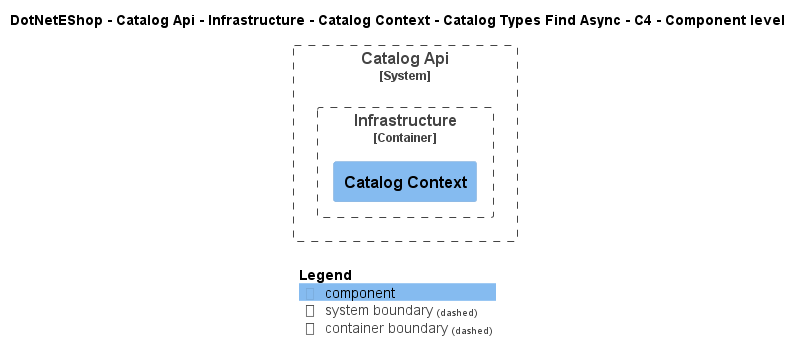

The diagram above was rendered by PlantUML. Its source (embedded in the PNG):
@startuml
!include ..\..\..\..\..\..\..\..\..\.c4s\C4_Component.puml

AddElementTag("c4interflow:lifecycle:new", $bgColor=green, $fontColor=#ffffff, $borderColor=green, $shadowing="False")
AddElementTag("c4interflow:lifecycle:changed", $bgColor=orange, $fontColor=#ffffff, $borderColor=orange, $shadowing="False")
AddElementTag("c4interflow:lifecycle:removed", $bgColor=red, $fontColor=#ffffff, $borderColor=red, $shadowing="False")

AddRelTag("c4interflow:lifecycle:new", $textColor=green, $lineColor=green)
AddRelTag("c4interflow:lifecycle:changed", $textColor=orange, $lineColor=orange)
AddRelTag("c4interflow:lifecycle:removed", $textColor=red, $lineColor=red)

SHOW_PERSON_PORTRAIT()
LAYOUT_TOP_DOWN()

skinparam linetype polyline

title DotNetEShop - Catalog Api - Infrastructure - Catalog Context - Catalog Types Find Async - C4 - Component level


System_Boundary(DotNetEShop.SoftwareSystems.CatalogApi, "Catalog Api") {
    
Container_Boundary(DotNetEShop.SoftwareSystems.CatalogApi.Containers.Infrastructure, "Infrastructure") {
    Component(DotNetEShop.SoftwareSystems.CatalogApi.Containers.Infrastructure.Components.CatalogContext, "Catalog Context", "", "")
}
}



SHOW_LEGEND()
@enduml